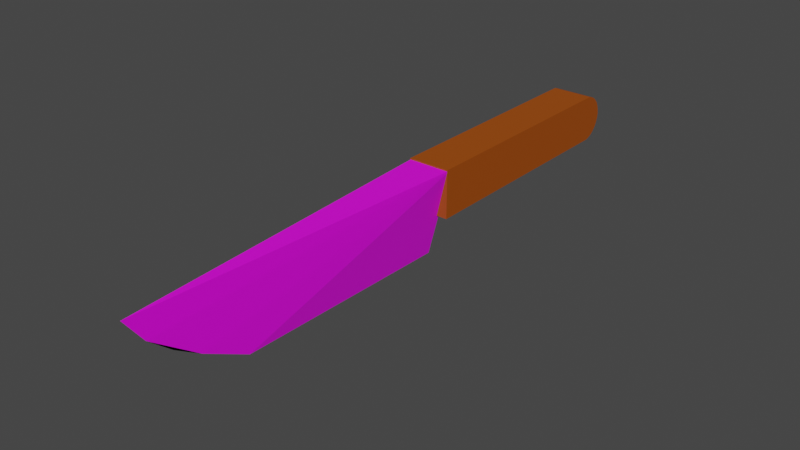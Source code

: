 # Source: bloody_knife.blend  (saved by Blender 3.3.6; exported with 4.5.12 LTS)
import bpy
from mathutils import Matrix  # noqa: F401  (used for matrix-valued properties, if any)

bpy.ops.wm.read_factory_settings(use_empty=True)
scene = bpy.context.scene
scene.name = 'Scene'

# ---- collections
col_collection = bpy.data.collections.new('Collection'); scene.collection.children.link(col_collection)

# ---- images (referenced by path relative to the original .blend; pixels are not part of the script)
import os
ASSET_DIR = os.environ.get("B2B_ASSET_DIR", "")  # directory of the original .blend (textures are referenced by path, not embedded)
HERE = os.path.dirname(os.path.abspath(__file__))  # packed textures are extracted next to this script under _unpacked/

def load_image(name, relpath, width, height, colorspace="sRGB"):
    """Load a texture the original file referenced (path relative to the .blend, or extracted next to this script)."""
    p = next((c for c in (os.path.join(HERE, relpath), os.path.join(ASSET_DIR, relpath)) if relpath and os.path.exists(c)), "")
    if p:
        img = bpy.data.images.load(p, check_existing=True)
        img.name = name
    else:  # same state as the original file: an image datablock whose file is absent (Cycles renders it pink)
        img = bpy.data.images.new(name, width, height)
        img.source = "FILE"
        img.filepath = "//" + (relpath or name)
    img.colorspace_settings.name = colorspace
    return img
img_metal_base_color = load_image('metal Base Color', '', 1024, 1024, 'sRGB')
img_wood013_2k_color_png = load_image('Wood013_2K_Color.png', 'Wood013_2K_Color.png', 1024, 1024, 'sRGB')

# ---- materials (node trees are filled in below, after node groups)
mat_metal = bpy.data.materials.new('metal')
mat_metal.use_transparent_shadow = False
mat_wood = bpy.data.materials.new('wood')
mat_wood.use_transparent_shadow = False

# ---- material node trees
mat_metal.use_nodes = True; mat_metal.node_tree.nodes.clear()
_N = mat_metal.node_tree.nodes; _L = mat_metal.node_tree.links
n0 = _N.new('ShaderNodeBsdfPrincipled'); n0.name = 'Principled BSDF'; n0.location = (10, 300)
n0.distribution = 'GGX'
n0.subsurface_method = 'RANDOM_WALK_SKIN'
n0.inputs[3].default_value = 1.45
n0.inputs[27].default_value = (0.0, 0.0, 0.0, 1.0)
n0.inputs[28].default_value = 1.0
n1 = _N.new('ShaderNodeOutputMaterial'); n1.name = 'Material Output'; n1.location = (300, 300)
n2 = _N.new('ShaderNodeTexImage'); n2.name = 'Image Texture'; n2.location = (-280, 275)
n2.image = img_metal_base_color
_L.new(n0.outputs[0], n1.inputs[0])
_L.new(n2.outputs[0], n0.inputs[0])
n1.is_active_output = True
mat_wood.use_nodes = True; mat_wood.node_tree.nodes.clear()
_N = mat_wood.node_tree.nodes; _L = mat_wood.node_tree.links
n0 = _N.new('ShaderNodeBsdfPrincipled'); n0.name = 'Principled BSDF'; n0.location = (10, 300)
n0.distribution = 'GGX'
n0.subsurface_method = 'RANDOM_WALK_SKIN'
n0.inputs[0].default_value = (0.3619, 0.07076, 0.0, 1.0)
n0.inputs[3].default_value = 1.45
n0.inputs[27].default_value = (0.0, 0.0, 0.0, 1.0)
n0.inputs[28].default_value = 1.0
n1 = _N.new('ShaderNodeOutputMaterial'); n1.name = 'Material Output'; n1.location = (300, 300)
n2 = _N.new('ShaderNodeTexImage'); n2.name = 'Image Texture'; n2.location = (-331, 271)
n2.image = img_wood013_2k_color_png
_L.new(n0.outputs[0], n1.inputs[0])
n1.is_active_output = True

# ---- world
world_world = bpy.data.worlds.new('World'); scene.world = world_world
world_world.use_nodes = True; world_world.node_tree.nodes.clear()
_N = world_world.node_tree.nodes; _L = world_world.node_tree.links
n0 = _N.new('ShaderNodeOutputWorld'); n0.name = 'World Output'; n0.location = (300, 300)
n1 = _N.new('ShaderNodeBackground'); n1.name = 'Background'; n1.location = (10, 300)
n1.inputs[0].default_value = (0.05088, 0.05088, 0.05088, 1.0)
_L.new(n1.outputs[0], n0.inputs[0])
n0.is_active_output = True
world_world.color = (0.05088, 0.05088, 0.05088)
world_world.use_sun_shadow = False
world_world.sun_shadow_jitter_overblur = 0.0

# ---- meshes
me_cube_001 = bpy.data.meshes.new('Cube.001')
me_cube_001.from_pydata([(0.0, -0.9346, 0.797), (0.0, -1.0, 1.0), (0.0, 0.1795, 0.2986), (-0.77, 0.1907, 1.0), (0.77, 0.1907, 1.0), (0.0, -0.8553, 0.646), (0.0, -0.7671, 0.5179), (0.0, -0.6049, 0.3244), (-0.7694, 1.072, 0.8213), (0.7694, 1.072, 0.8213), (-0.7694, 1.07, 0.7843), (0.7694, 1.07, 0.7843), (-0.7694, 1.065, 0.7488), (0.7694, 1.065, 0.7488), (-0.7694, 1.058, 0.7161), (0.7694, 1.058, 0.7161), (-0.7694, 1.047, 0.6874), (0.7694, 1.047, 0.6874), (-0.7694, 1.035, 0.6638), (0.7694, 1.035, 0.6638), (-0.7694, 1.02, 0.6463), (0.7694, 1.02, 0.6463), (-0.7694, 1.005, 0.6355), (0.7694, 1.005, 0.6355), (-0.7694, 0.1739, 0.6319), (0.7694, 0.1739, 0.6319), (-0.7694, 0.1739, 1.011), (0.7694, 0.1739, 1.011), (-0.7694, 1.005, 1.007), (0.7694, 1.005, 1.007), (-0.7694, 1.02, 0.9963), (0.7694, 1.02, 0.9963), (-0.7694, 1.035, 0.9788), (0.7694, 1.035, 0.9788), (-0.7694, 1.047, 0.9552), (0.7694, 1.047, 0.9552), (-0.7694, 1.058, 0.9265), (0.7694, 1.058, 0.9265), (-0.7694, 1.065, 0.8938), (0.7694, 1.065, 0.8938), (-0.7694, 1.07, 0.8582), (0.7694, 1.07, 0.8582)], [], [(0, 1, 3, 2, 7, 6, 5), (2, 3, 4), (2, 4, 1, 0, 5, 6, 7), (4, 3, 1), (8, 9, 11, 10), (10, 11, 13, 12), (12, 13, 15, 14), (14, 15, 17, 16), (16, 17, 19, 18), (18, 19, 21, 20), (20, 21, 23, 22), (22, 23, 25, 24), (26, 27, 29, 28), (28, 29, 31, 30), (30, 31, 33, 32), (32, 33, 35, 34), (34, 35, 37, 36), (36, 37, 39, 38), (8, 10, 12, 14, 16, 18, 20, 22, 24, 26, 28, 30, 32, 34, 36, 38, 40), (38, 39, 41, 40), (40, 41, 9, 8), (11, 9, 41, 39, 37, 35, 33, 31, 29, 27, 25, 23, 21, 19, 17, 15, 13), (24, 25, 27, 26)])
me_cube_001.polygons.foreach_set('material_index', [0, 0, 0, 0, 1, 1, 1, 1, 1, 1, 1, 1, 1, 1, 1, 1, 1, 1, 1, 1, 1, 1, 1])
_uv = me_cube_001.uv_layers.new(name='UVMap')
_uv.uv.foreach_set('vector', [0.375, 0.0, 0.625, 0.0, 0.625, 0.25, 0.375, 0.25, 0.375, 0.2188, 0.375, 0.1875, 0.375, 0.125, 0.375, 0.25, 0.625, 0.25, 0.625, 0.5, 0.375, 0.5, 0.625, 0.5, 0.625, 0.75, 0.375, 0.75, 0.375, 0.625, 0.375, 0.5625, 0.375, 0.5312, 0.625, 0.5, 0.875, 0.5, 0.625, 0.75, 0.08632, 0.4675, 0.9137, 0.4675, 0.9137, 0.4476, 0.08632, 0.4476, 0.08632, 0.4476, 0.9137, 0.4476, 0.9137, 0.4285, 0.08632, 0.4285, 0.08632, 0.4285, 0.9137, 0.4285, 0.9137, 0.4109, 0.08632, 0.4109, 0.08632, 0.4109, 0.9137, 0.4109, 0.9137, 0.3955, 0.08632, 0.3955, 0.08632, 0.3955, 0.9137, 0.3955, 0.9137, 0.3828, 0.08632, 0.3828, 0.08632, 0.3828, 0.9137, 0.3828, 0.9137, 0.3734, 0.08632, 0.3734, 0.08632, 0.5094, 0.9137, 0.5094, 0.9137, 0.501, 0.08632, 0.501, 0.08632, 0.501, 0.9137, 0.501, 0.9137, 0.05428, 0.08632, 0.05428, 0.08632, 0.05428, 0.9137, 0.05428, 0.9137, 0.501, 0.08632, 0.501, 0.08632, 0.501, 0.9137, 0.501, 0.9137, 0.5094, 0.08632, 0.5094, 0.08632, 0.5616, 0.9137, 0.5616, 0.9137, 0.5522, 0.08632, 0.5522, 0.08632, 0.5522, 0.9137, 0.5522, 0.9137, 0.5395, 0.08632, 0.5395, 0.08632, 0.5395, 0.9137, 0.5395, 0.9137, 0.5241, 0.08632, 0.5241, 0.08632, 0.5241, 0.9137, 0.5241, 0.9137, 0.5065, 0.08632, 0.5065, 0.5696, 0.4675, 0.5687, 0.4476, 0.5662, 0.4285, 0.562, 0.4109, 0.5565, 0.3955, 0.5497, 0.3828, 0.5419, 0.3734, 0.5335, 0.3676, 0.08677, 0.3657, 0.08677, 0.5693, 0.5335, 0.5674, 0.5419, 0.5616, 0.5497, 0.5522, 0.5565, 0.5395, 0.562, 0.5241, 0.5662, 0.5065, 0.5687, 0.4874, 0.08632, 0.5065, 0.9137, 0.5065, 0.9137, 0.4874, 0.08632, 0.4874, 0.08632, 0.4874, 0.9137, 0.4874, 0.9137, 0.4675, 0.08632, 0.4675, 0.5687, 0.4476, 0.5696, 0.4675, 0.5687, 0.4874, 0.5662, 0.5065, 0.562, 0.5241, 0.5565, 0.5395, 0.5497, 0.5522, 0.5419, 0.5616, 0.5335, 0.5674, 0.08677, 0.5693, 0.08677, 0.3657, 0.5335, 0.3676, 0.5419, 0.3734, 0.5497, 0.3828, 0.5565, 0.3955, 0.562, 0.4109, 0.5662, 0.4285, 0.08632, 0.3657, 0.9137, 0.3657, 0.9137, 0.5693, 0.08632, 0.5693])
me_cube_001.materials.append(mat_metal)
me_cube_001.materials.append(mat_wood)
me_cube_001.update()

# ---- objects
ob_cube = bpy.data.objects.new('Cube', me_cube_001)
ob_empty = bpy.data.objects.new('Empty', None)

# ---- transforms, parenting, visibility, modifiers, constraints
ob_cube.location = (0.0, 0.0, 0.0)
ob_cube.scale = (0.2953, 3.112, 1.37)
ob_empty.location = (0.0, -5.017, 3.525)
ob_empty.rotation_euler = (1.571, -0.0, 1.571)
ob_empty.empty_display_type = 'IMAGE'
ob_empty.empty_display_size = 12.16
ob_empty.empty_image_offset = (0.006036, -1.127)
ob_empty.empty_image_depth = 'FRONT'
ob_empty.use_empty_image_alpha = True
ob_empty.color = (1.0, 1.0, 1.0, 0.4587)

# ---- collection membership
col_collection.objects.link(ob_cube)
col_collection.objects.link(ob_empty)

# ---- scene / render settings (as saved in the file)
scene.frame_start = 1; scene.frame_end = 250; scene.frame_set(1)
scene.render.engine = 'BLENDER_EEVEE_NEXT'
scene.cycles.sampling_pattern = 'TABULATED_SOBOL'
scene.cycles.use_light_tree = False
scene.view_settings.view_transform = 'Filmic'
bpy.context.view_layer.update()

# ---- added for rendering (the .blend has no active camera and no usable light): camera, sun
cam_auto = bpy.data.cameras.new('AutoCamera')
cam_auto.lens = 50.0
cam_auto.sensor_width = 36.0
cam_auto.clip_end = 1000.0
ob_auto_camera = bpy.data.objects.new('AutoCamera', cam_auto)
scene.collection.objects.link(ob_auto_camera)
ob_auto_camera.location = (6.04731, -7.14502, 5.73443)
ob_auto_camera.rotation_euler = (1.09748, -7.21219e-08, 0.694738)
scene.camera = ob_auto_camera
light_auto_sun = bpy.data.lights.new('AutoSun', 'SUN')
light_auto_sun.energy = 3.0
light_auto_sun.angle = 0.0523599
ob_auto_sun = bpy.data.objects.new('AutoSun', light_auto_sun)
scene.collection.objects.link(ob_auto_sun)
ob_auto_sun.rotation_euler = (0.872665, 0.174533, 0.523599)
bpy.context.view_layer.update()
